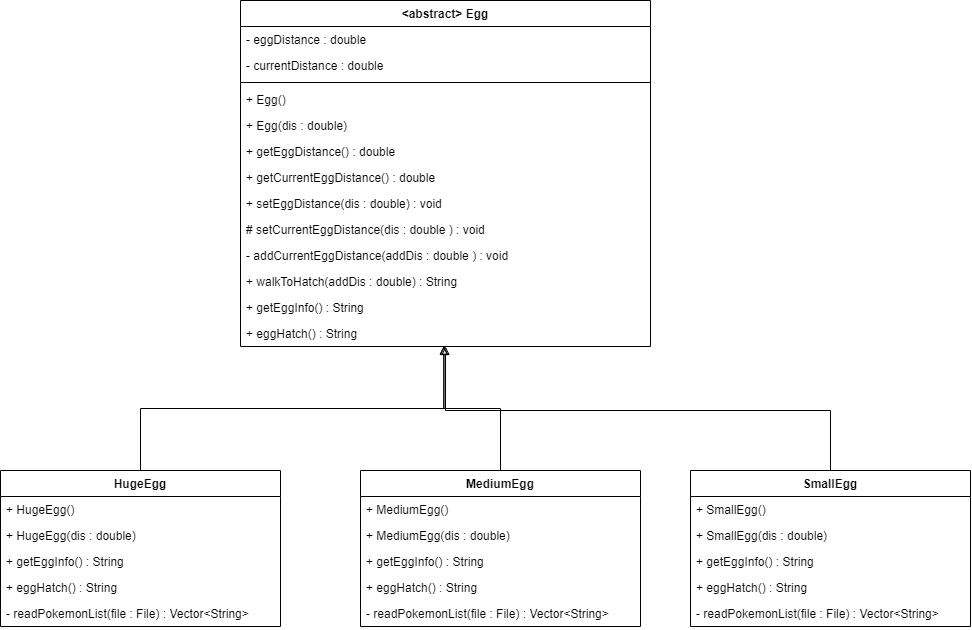

The diagram above was exported from draw.io. Its source (the exported page's mxGraphModel, read from the mxfile embedded in the PNG):
<mxGraphModel dx="2660" dy="1343" grid="1" gridSize="10" guides="1" tooltips="1" connect="1" arrows="1" fold="1" page="1" pageScale="1" pageWidth="850" pageHeight="1100" math="0" shadow="0">
  <root>
    <mxCell id="0" />
    <mxCell id="1" parent="0" />
    <mxCell id="W8bnfEKgQUxokTrAk23A-1" value="&lt;abstract&gt; Egg" style="swimlane;fontStyle=1;align=center;verticalAlign=top;childLayout=stackLayout;horizontal=1;startSize=26;horizontalStack=0;resizeParent=1;resizeParentMax=0;resizeLast=0;collapsible=1;marginBottom=0;" vertex="1" parent="1">
      <mxGeometry x="180" y="90" width="410" height="346" as="geometry" />
    </mxCell>
    <mxCell id="W8bnfEKgQUxokTrAk23A-2" value="- eggDistance : double" style="text;strokeColor=none;fillColor=none;align=left;verticalAlign=top;spacingLeft=4;spacingRight=4;overflow=hidden;rotatable=0;points=[[0,0.5],[1,0.5]];portConstraint=eastwest;" vertex="1" parent="W8bnfEKgQUxokTrAk23A-1">
      <mxGeometry y="26" width="410" height="26" as="geometry" />
    </mxCell>
    <mxCell id="W8bnfEKgQUxokTrAk23A-5" value="- currentDistance : double" style="text;strokeColor=none;fillColor=none;align=left;verticalAlign=top;spacingLeft=4;spacingRight=4;overflow=hidden;rotatable=0;points=[[0,0.5],[1,0.5]];portConstraint=eastwest;" vertex="1" parent="W8bnfEKgQUxokTrAk23A-1">
      <mxGeometry y="52" width="410" height="26" as="geometry" />
    </mxCell>
    <mxCell id="W8bnfEKgQUxokTrAk23A-3" value="" style="line;strokeWidth=1;fillColor=none;align=left;verticalAlign=middle;spacingTop=-1;spacingLeft=3;spacingRight=3;rotatable=0;labelPosition=right;points=[];portConstraint=eastwest;" vertex="1" parent="W8bnfEKgQUxokTrAk23A-1">
      <mxGeometry y="78" width="410" height="8" as="geometry" />
    </mxCell>
    <mxCell id="W8bnfEKgQUxokTrAk23A-4" value="+ Egg() " style="text;strokeColor=none;fillColor=none;align=left;verticalAlign=top;spacingLeft=4;spacingRight=4;overflow=hidden;rotatable=0;points=[[0,0.5],[1,0.5]];portConstraint=eastwest;" vertex="1" parent="W8bnfEKgQUxokTrAk23A-1">
      <mxGeometry y="86" width="410" height="26" as="geometry" />
    </mxCell>
    <mxCell id="W8bnfEKgQUxokTrAk23A-11" value="+ Egg(dis : double) " style="text;strokeColor=none;fillColor=none;align=left;verticalAlign=top;spacingLeft=4;spacingRight=4;overflow=hidden;rotatable=0;points=[[0,0.5],[1,0.5]];portConstraint=eastwest;" vertex="1" parent="W8bnfEKgQUxokTrAk23A-1">
      <mxGeometry y="112" width="410" height="26" as="geometry" />
    </mxCell>
    <mxCell id="W8bnfEKgQUxokTrAk23A-12" value="+ getEggDistance() : double" style="text;strokeColor=none;fillColor=none;align=left;verticalAlign=top;spacingLeft=4;spacingRight=4;overflow=hidden;rotatable=0;points=[[0,0.5],[1,0.5]];portConstraint=eastwest;" vertex="1" parent="W8bnfEKgQUxokTrAk23A-1">
      <mxGeometry y="138" width="410" height="26" as="geometry" />
    </mxCell>
    <mxCell id="W8bnfEKgQUxokTrAk23A-13" value="+ getCurrentEggDistance() : double" style="text;strokeColor=none;fillColor=none;align=left;verticalAlign=top;spacingLeft=4;spacingRight=4;overflow=hidden;rotatable=0;points=[[0,0.5],[1,0.5]];portConstraint=eastwest;" vertex="1" parent="W8bnfEKgQUxokTrAk23A-1">
      <mxGeometry y="164" width="410" height="26" as="geometry" />
    </mxCell>
    <mxCell id="W8bnfEKgQUxokTrAk23A-14" value="+ setEggDistance(dis : double) : void" style="text;strokeColor=none;fillColor=none;align=left;verticalAlign=top;spacingLeft=4;spacingRight=4;overflow=hidden;rotatable=0;points=[[0,0.5],[1,0.5]];portConstraint=eastwest;" vertex="1" parent="W8bnfEKgQUxokTrAk23A-1">
      <mxGeometry y="190" width="410" height="26" as="geometry" />
    </mxCell>
    <mxCell id="W8bnfEKgQUxokTrAk23A-15" value="# setCurrentEggDistance(dis : double ) : void" style="text;strokeColor=none;fillColor=none;align=left;verticalAlign=top;spacingLeft=4;spacingRight=4;overflow=hidden;rotatable=0;points=[[0,0.5],[1,0.5]];portConstraint=eastwest;" vertex="1" parent="W8bnfEKgQUxokTrAk23A-1">
      <mxGeometry y="216" width="410" height="26" as="geometry" />
    </mxCell>
    <mxCell id="W8bnfEKgQUxokTrAk23A-16" value="- addCurrentEggDistance(addDis : double ) : void" style="text;strokeColor=none;fillColor=none;align=left;verticalAlign=top;spacingLeft=4;spacingRight=4;overflow=hidden;rotatable=0;points=[[0,0.5],[1,0.5]];portConstraint=eastwest;" vertex="1" parent="W8bnfEKgQUxokTrAk23A-1">
      <mxGeometry y="242" width="410" height="26" as="geometry" />
    </mxCell>
    <mxCell id="W8bnfEKgQUxokTrAk23A-17" value="+ walkToHatch(addDis : double) : String" style="text;strokeColor=none;fillColor=none;align=left;verticalAlign=top;spacingLeft=4;spacingRight=4;overflow=hidden;rotatable=0;points=[[0,0.5],[1,0.5]];portConstraint=eastwest;" vertex="1" parent="W8bnfEKgQUxokTrAk23A-1">
      <mxGeometry y="268" width="410" height="26" as="geometry" />
    </mxCell>
    <mxCell id="W8bnfEKgQUxokTrAk23A-18" value="+ getEggInfo() : String" style="text;strokeColor=none;fillColor=none;align=left;verticalAlign=top;spacingLeft=4;spacingRight=4;overflow=hidden;rotatable=0;points=[[0,0.5],[1,0.5]];portConstraint=eastwest;" vertex="1" parent="W8bnfEKgQUxokTrAk23A-1">
      <mxGeometry y="294" width="410" height="26" as="geometry" />
    </mxCell>
    <mxCell id="W8bnfEKgQUxokTrAk23A-19" value="+ eggHatch() : String" style="text;strokeColor=none;fillColor=none;align=left;verticalAlign=top;spacingLeft=4;spacingRight=4;overflow=hidden;rotatable=0;points=[[0,0.5],[1,0.5]];portConstraint=eastwest;" vertex="1" parent="W8bnfEKgQUxokTrAk23A-1">
      <mxGeometry y="320" width="410" height="26" as="geometry" />
    </mxCell>
    <mxCell id="W8bnfEKgQUxokTrAk23A-32" style="edgeStyle=orthogonalEdgeStyle;rounded=0;orthogonalLoop=1;jettySize=auto;html=1;entryX=0.496;entryY=0.981;entryDx=0;entryDy=0;entryPerimeter=0;endArrow=block;endFill=0;" edge="1" parent="1" source="W8bnfEKgQUxokTrAk23A-28" target="W8bnfEKgQUxokTrAk23A-19">
      <mxGeometry relative="1" as="geometry" />
    </mxCell>
    <mxCell id="W8bnfEKgQUxokTrAk23A-28" value="HugeEgg" style="swimlane;fontStyle=1;align=center;verticalAlign=top;childLayout=stackLayout;horizontal=1;startSize=26;horizontalStack=0;resizeParent=1;resizeParentMax=0;resizeLast=0;collapsible=1;marginBottom=0;" vertex="1" parent="1">
      <mxGeometry x="-60" y="560" width="280" height="156" as="geometry" />
    </mxCell>
    <mxCell id="W8bnfEKgQUxokTrAk23A-31" value="+ HugeEgg()" style="text;strokeColor=none;fillColor=none;align=left;verticalAlign=top;spacingLeft=4;spacingRight=4;overflow=hidden;rotatable=0;points=[[0,0.5],[1,0.5]];portConstraint=eastwest;" vertex="1" parent="W8bnfEKgQUxokTrAk23A-28">
      <mxGeometry y="26" width="280" height="26" as="geometry" />
    </mxCell>
    <mxCell id="W8bnfEKgQUxokTrAk23A-35" value="+ HugeEgg(dis : double)" style="text;strokeColor=none;fillColor=none;align=left;verticalAlign=top;spacingLeft=4;spacingRight=4;overflow=hidden;rotatable=0;points=[[0,0.5],[1,0.5]];portConstraint=eastwest;" vertex="1" parent="W8bnfEKgQUxokTrAk23A-28">
      <mxGeometry y="52" width="280" height="26" as="geometry" />
    </mxCell>
    <mxCell id="W8bnfEKgQUxokTrAk23A-33" value="+ getEggInfo() : String" style="text;strokeColor=none;fillColor=none;align=left;verticalAlign=top;spacingLeft=4;spacingRight=4;overflow=hidden;rotatable=0;points=[[0,0.5],[1,0.5]];portConstraint=eastwest;" vertex="1" parent="W8bnfEKgQUxokTrAk23A-28">
      <mxGeometry y="78" width="280" height="26" as="geometry" />
    </mxCell>
    <mxCell id="W8bnfEKgQUxokTrAk23A-34" value="+ eggHatch() : String" style="text;strokeColor=none;fillColor=none;align=left;verticalAlign=top;spacingLeft=4;spacingRight=4;overflow=hidden;rotatable=0;points=[[0,0.5],[1,0.5]];portConstraint=eastwest;" vertex="1" parent="W8bnfEKgQUxokTrAk23A-28">
      <mxGeometry y="104" width="280" height="26" as="geometry" />
    </mxCell>
    <mxCell id="W8bnfEKgQUxokTrAk23A-36" value="- readPokemonList(file : File) : Vector&lt;String&gt;" style="text;strokeColor=none;fillColor=none;align=left;verticalAlign=top;spacingLeft=4;spacingRight=4;overflow=hidden;rotatable=0;points=[[0,0.5],[1,0.5]];portConstraint=eastwest;" vertex="1" parent="W8bnfEKgQUxokTrAk23A-28">
      <mxGeometry y="130" width="280" height="26" as="geometry" />
    </mxCell>
    <mxCell id="W8bnfEKgQUxokTrAk23A-49" style="edgeStyle=orthogonalEdgeStyle;rounded=0;orthogonalLoop=1;jettySize=auto;html=1;endArrow=block;endFill=0;entryX=0.496;entryY=1;entryDx=0;entryDy=0;entryPerimeter=0;" edge="1" parent="1" source="W8bnfEKgQUxokTrAk23A-37" target="W8bnfEKgQUxokTrAk23A-19">
      <mxGeometry relative="1" as="geometry">
        <mxPoint x="380" y="440" as="targetPoint" />
      </mxGeometry>
    </mxCell>
    <mxCell id="W8bnfEKgQUxokTrAk23A-37" value="MediumEgg" style="swimlane;fontStyle=1;align=center;verticalAlign=top;childLayout=stackLayout;horizontal=1;startSize=26;horizontalStack=0;resizeParent=1;resizeParentMax=0;resizeLast=0;collapsible=1;marginBottom=0;" vertex="1" parent="1">
      <mxGeometry x="300" y="560" width="280" height="156" as="geometry" />
    </mxCell>
    <mxCell id="W8bnfEKgQUxokTrAk23A-38" value="+ MediumEgg()" style="text;strokeColor=none;fillColor=none;align=left;verticalAlign=top;spacingLeft=4;spacingRight=4;overflow=hidden;rotatable=0;points=[[0,0.5],[1,0.5]];portConstraint=eastwest;" vertex="1" parent="W8bnfEKgQUxokTrAk23A-37">
      <mxGeometry y="26" width="280" height="26" as="geometry" />
    </mxCell>
    <mxCell id="W8bnfEKgQUxokTrAk23A-39" value="+ MediumEgg(dis : double)" style="text;strokeColor=none;fillColor=none;align=left;verticalAlign=top;spacingLeft=4;spacingRight=4;overflow=hidden;rotatable=0;points=[[0,0.5],[1,0.5]];portConstraint=eastwest;" vertex="1" parent="W8bnfEKgQUxokTrAk23A-37">
      <mxGeometry y="52" width="280" height="26" as="geometry" />
    </mxCell>
    <mxCell id="W8bnfEKgQUxokTrAk23A-40" value="+ getEggInfo() : String" style="text;strokeColor=none;fillColor=none;align=left;verticalAlign=top;spacingLeft=4;spacingRight=4;overflow=hidden;rotatable=0;points=[[0,0.5],[1,0.5]];portConstraint=eastwest;" vertex="1" parent="W8bnfEKgQUxokTrAk23A-37">
      <mxGeometry y="78" width="280" height="26" as="geometry" />
    </mxCell>
    <mxCell id="W8bnfEKgQUxokTrAk23A-41" value="+ eggHatch() : String" style="text;strokeColor=none;fillColor=none;align=left;verticalAlign=top;spacingLeft=4;spacingRight=4;overflow=hidden;rotatable=0;points=[[0,0.5],[1,0.5]];portConstraint=eastwest;" vertex="1" parent="W8bnfEKgQUxokTrAk23A-37">
      <mxGeometry y="104" width="280" height="26" as="geometry" />
    </mxCell>
    <mxCell id="W8bnfEKgQUxokTrAk23A-42" value="- readPokemonList(file : File) : Vector&lt;String&gt;" style="text;strokeColor=none;fillColor=none;align=left;verticalAlign=top;spacingLeft=4;spacingRight=4;overflow=hidden;rotatable=0;points=[[0,0.5],[1,0.5]];portConstraint=eastwest;" vertex="1" parent="W8bnfEKgQUxokTrAk23A-37">
      <mxGeometry y="130" width="280" height="26" as="geometry" />
    </mxCell>
    <mxCell id="W8bnfEKgQUxokTrAk23A-51" style="edgeStyle=orthogonalEdgeStyle;rounded=0;orthogonalLoop=1;jettySize=auto;html=1;endArrow=block;endFill=0;" edge="1" parent="1" source="W8bnfEKgQUxokTrAk23A-43" target="W8bnfEKgQUxokTrAk23A-19">
      <mxGeometry relative="1" as="geometry">
        <mxPoint x="383" y="440" as="targetPoint" />
        <Array as="points">
          <mxPoint x="770" y="500" />
          <mxPoint x="385" y="500" />
        </Array>
      </mxGeometry>
    </mxCell>
    <mxCell id="W8bnfEKgQUxokTrAk23A-43" value="SmallEgg" style="swimlane;fontStyle=1;align=center;verticalAlign=top;childLayout=stackLayout;horizontal=1;startSize=26;horizontalStack=0;resizeParent=1;resizeParentMax=0;resizeLast=0;collapsible=1;marginBottom=0;" vertex="1" parent="1">
      <mxGeometry x="630" y="560" width="280" height="156" as="geometry" />
    </mxCell>
    <mxCell id="W8bnfEKgQUxokTrAk23A-44" value="+ SmallEgg()" style="text;strokeColor=none;fillColor=none;align=left;verticalAlign=top;spacingLeft=4;spacingRight=4;overflow=hidden;rotatable=0;points=[[0,0.5],[1,0.5]];portConstraint=eastwest;" vertex="1" parent="W8bnfEKgQUxokTrAk23A-43">
      <mxGeometry y="26" width="280" height="26" as="geometry" />
    </mxCell>
    <mxCell id="W8bnfEKgQUxokTrAk23A-45" value="+ SmallEgg(dis : double)" style="text;strokeColor=none;fillColor=none;align=left;verticalAlign=top;spacingLeft=4;spacingRight=4;overflow=hidden;rotatable=0;points=[[0,0.5],[1,0.5]];portConstraint=eastwest;" vertex="1" parent="W8bnfEKgQUxokTrAk23A-43">
      <mxGeometry y="52" width="280" height="26" as="geometry" />
    </mxCell>
    <mxCell id="W8bnfEKgQUxokTrAk23A-46" value="+ getEggInfo() : String" style="text;strokeColor=none;fillColor=none;align=left;verticalAlign=top;spacingLeft=4;spacingRight=4;overflow=hidden;rotatable=0;points=[[0,0.5],[1,0.5]];portConstraint=eastwest;" vertex="1" parent="W8bnfEKgQUxokTrAk23A-43">
      <mxGeometry y="78" width="280" height="26" as="geometry" />
    </mxCell>
    <mxCell id="W8bnfEKgQUxokTrAk23A-47" value="+ eggHatch() : String" style="text;strokeColor=none;fillColor=none;align=left;verticalAlign=top;spacingLeft=4;spacingRight=4;overflow=hidden;rotatable=0;points=[[0,0.5],[1,0.5]];portConstraint=eastwest;" vertex="1" parent="W8bnfEKgQUxokTrAk23A-43">
      <mxGeometry y="104" width="280" height="26" as="geometry" />
    </mxCell>
    <mxCell id="W8bnfEKgQUxokTrAk23A-48" value="- readPokemonList(file : File) : Vector&lt;String&gt;" style="text;strokeColor=none;fillColor=none;align=left;verticalAlign=top;spacingLeft=4;spacingRight=4;overflow=hidden;rotatable=0;points=[[0,0.5],[1,0.5]];portConstraint=eastwest;" vertex="1" parent="W8bnfEKgQUxokTrAk23A-43">
      <mxGeometry y="130" width="280" height="26" as="geometry" />
    </mxCell>
  </root>
</mxGraphModel>